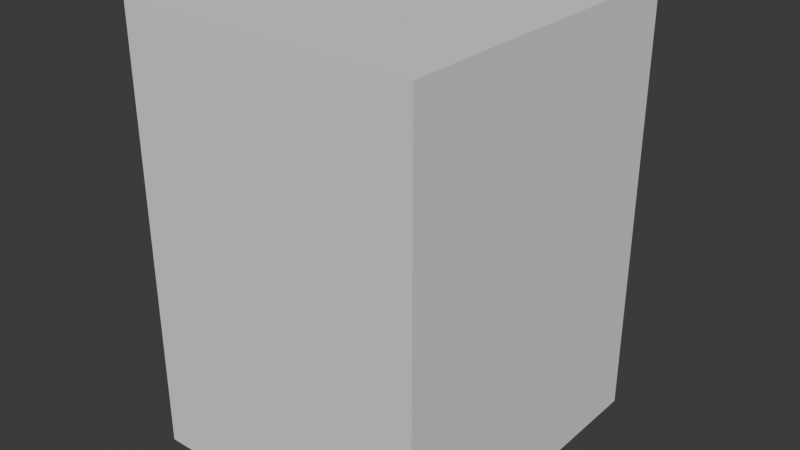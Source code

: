# Source: SM_Env_Rock_Spike_01.blend  (saved by Blender 4.5.90; exported with 4.5.12 LTS)
import bpy
from mathutils import Matrix  # noqa: F401  (used for matrix-valued properties, if any)

bpy.ops.wm.read_factory_settings(use_empty=True)
scene = bpy.context.scene
scene.name = 'Scene'

# ---- collections
col_sm_env_rock_spike_01 = bpy.data.collections.new('SM_Env_Rock_Spike_01'); scene.collection.children.link(col_sm_env_rock_spike_01)
col_sm_env_rock_spike_01_001 = bpy.data.collections.new('SM_Env_Rock_Spike_01.001'); col_sm_env_rock_spike_01.children.link(col_sm_env_rock_spike_01_001)

# ---- materials (node trees are filled in below, after node groups)
mat_rock_triplanar_tropical = bpy.data.materials.new('Rock_Triplanar_Tropical')

# ---- material node trees

# ---- world
world_world = bpy.data.worlds.new('World'); scene.world = world_world
world_world.use_nodes = True; world_world.node_tree.nodes.clear()
_N = world_world.node_tree.nodes; _L = world_world.node_tree.links
n0 = _N.new('ShaderNodeOutputWorld'); n0.name = 'World Output'; n0.location = (200, 100)
n1 = _N.new('ShaderNodeBackground'); n1.name = 'Background'; n1.location = (-200, 100)
n1.inputs[0].default_value = (0.05088, 0.05088, 0.05088, 1.0)
_L.new(n1.outputs[0], n0.inputs[0])
n0.is_active_output = True
world_world.color = (0.05088, 0.05088, 0.05088)
world_world.sun_shadow_jitter_overblur = 0.0

# ---- meshes
me_cube = bpy.data.meshes.new('Cube')
me_cube.from_pydata([(-1.0, -1.0, -1.0), (-1.0, -1.0, 1.0), (-1.0, 1.0, -1.0), (-1.0, 1.0, 1.0), (1.0, -1.0, -1.0), (1.0, -1.0, 1.0), (1.0, 1.0, -1.0), (1.0, 1.0, 1.0)], [], [(0, 1, 3, 2), (2, 3, 7, 6), (6, 7, 5, 4), (4, 5, 1, 0), (2, 6, 4, 0), (7, 3, 1, 5)])
_uv = me_cube.uv_layers.new(name='UVMap')
_uv.uv.foreach_set('vector', [0.375, 0.0, 0.625, 0.0, 0.625, 0.25, 0.375, 0.25, 0.375, 0.25, 0.625, 0.25, 0.625, 0.5, 0.375, 0.5, 0.375, 0.5, 0.625, 0.5, 0.625, 0.75, 0.375, 0.75, 0.375, 0.75, 0.625, 0.75, 0.625, 1.0, 0.375, 1.0, 0.125, 0.5, 0.375, 0.5, 0.375, 0.75, 0.125, 0.75, 0.625, 0.5, 0.875, 0.5, 0.875, 0.75, 0.625, 0.75])
me_cube.update()
me_mesh = bpy.data.meshes.new('Mesh')
me_mesh.from_pydata([], [], [])
me_mesh.materials.append(None)
me_mesh.update()

# ---- objects
ob_collision = bpy.data.objects.new('COLLISION', me_cube)
ob_sm_env_rock_spike_01 = bpy.data.objects.new('SM_Env_Rock_Spike_01', me_mesh)

# ---- transforms, parenting, visibility, modifiers, constraints
ob_collision.location = (-0.04709, 0.04463, 1.12)
ob_collision.scale = (0.9041, 1.002, 1.327)
ob_collision.display_type = 'BOUNDS'
ob_collision.display_bounds_type = 'CYLINDER'
ob_sm_env_rock_spike_01.location = (0.0, 0.0, 0.0)
ob_sm_env_rock_spike_01.color = (0.8, 0.8, 0.8, 1.0)
ob_sm_env_rock_spike_01.material_slots[0].link = 'OBJECT'; ob_sm_env_rock_spike_01.material_slots[0].material = mat_rock_triplanar_tropical

# ---- collection membership
col_sm_env_rock_spike_01.objects.link(ob_collision)
col_sm_env_rock_spike_01_001.objects.link(ob_sm_env_rock_spike_01)

# ---- scene / render settings (as saved in the file)
scene.frame_start = 1; scene.frame_end = 250; scene.frame_set(1)
scene.render.engine = 'BLENDER_EEVEE_NEXT'
bpy.context.view_layer.update()

# ---- added for rendering (the .blend has no active camera and no usable light): camera, sun
cam_auto = bpy.data.cameras.new('AutoCamera')
cam_auto.lens = 50.0
cam_auto.sensor_width = 36.0
cam_auto.clip_end = 1000.0
ob_auto_camera = bpy.data.objects.new('AutoCamera', cam_auto)
scene.collection.objects.link(ob_auto_camera)
ob_auto_camera.location = (3.45595, -4.15902, 3.92285)
ob_auto_camera.rotation_euler = (1.09748, -7.21219e-08, 0.694738)
scene.camera = ob_auto_camera
light_auto_sun = bpy.data.lights.new('AutoSun', 'SUN')
light_auto_sun.energy = 3.0
light_auto_sun.angle = 0.0523599
ob_auto_sun = bpy.data.objects.new('AutoSun', light_auto_sun)
scene.collection.objects.link(ob_auto_sun)
ob_auto_sun.rotation_euler = (0.872665, 0.174533, 0.523599)
bpy.context.view_layer.update()
